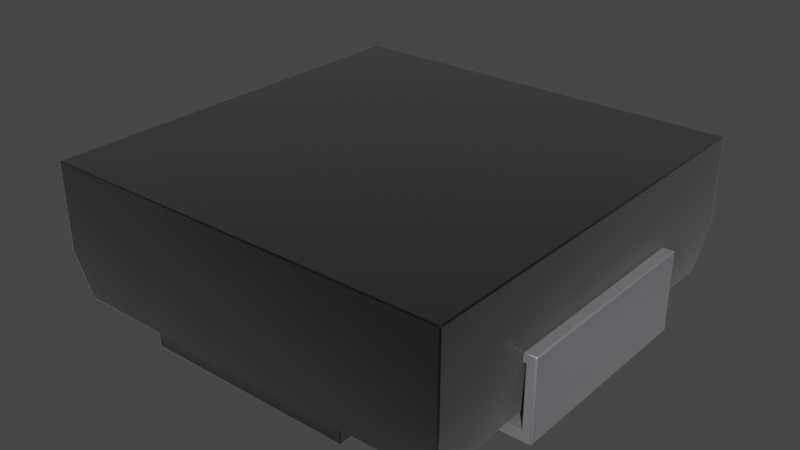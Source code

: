 # Source: IHLP2020BZER4R7M01.blend  (saved by Blender 4.1.23; exported with 4.5.12 LTS)
import bpy
from mathutils import Matrix  # noqa: F401  (used for matrix-valued properties, if any)

bpy.ops.wm.read_factory_settings(use_empty=True)
scene = bpy.context.scene
scene.name = 'Scene'

# ---- collections
col_collection = bpy.data.collections.new('Collection'); scene.collection.children.link(col_collection)

# ---- materials (node trees are filled in below, after node groups)
mat_inductor_ceramic_2 = bpy.data.materials.new('inductor_ceramic_2')
mat_inductor_ceramic_2.use_transparent_shadow = False
mat_inductor_ceramic_2.preview_render_type = 'CUBE'
mat_metal_pins = bpy.data.materials.new('metal_pins')
mat_metal_pins.use_transparent_shadow = False
mat_metal_pins.preview_render_type = 'CUBE'
mat_metal_pins.use_preview_world = True

# ---- material node trees
mat_inductor_ceramic_2.use_nodes = True; mat_inductor_ceramic_2.node_tree.nodes.clear()
_N = mat_inductor_ceramic_2.node_tree.nodes; _L = mat_inductor_ceramic_2.node_tree.links
n0 = _N.new('ShaderNodeOutputMaterial'); n0.name = 'Material Output'; n0.location = (311, 300)
n1 = _N.new('ShaderNodeTexCoord'); n1.name = 'Texture Coordinate'; n1.location = (-940, 256)
n2 = _N.new('ShaderNodeTexNoise'); n2.name = 'Noise Texture'; n2.location = (-519, 157)
n2.inputs[2].default_value = 10.0
n2.inputs[3].default_value = 16.0
n2.inputs[4].default_value = 0.8542
n2.inputs[8].default_value = 4.0
n3 = _N.new('ShaderNodeMapping'); n3.name = 'Mapping'; n3.location = (-765, 243)
n3.inputs[3].default_value = (120.4, 1.0, 1.0)
n4 = _N.new('ShaderNodeBsdfPrincipled'); n4.name = 'Principled BSDF'; n4.location = (36, 293)
n4.distribution = 'GGX'
n4.subsurface_method = 'BURLEY'
n4.inputs[1].default_value = 0.6955
n4.inputs[2].default_value = 0.4159
n4.inputs[3].default_value = 1.45
n4.inputs[13].default_value = 0.7841
n4.inputs[19].default_value = 0.01591
n4.inputs[20].default_value = 0.0
n4.inputs[24].default_value = 0.2
n4.inputs[27].default_value = (0.0, 0.0, 0.0, 1.0)
n4.inputs[28].default_value = 1.0
n5 = _N.new('ShaderNodeValToRGB'); n5.name = 'ColorRamp'; n5.location = (-322, 228)
while len(n5.color_ramp.elements) > 1: n5.color_ramp.elements.remove(n5.color_ramp.elements[-1])
n5.color_ramp.elements[0].position = 0.05909; n5.color_ramp.elements[0].color = (0.0, 0.0, 0.0, 1.0)
_e = n5.color_ramp.elements.new(0.6); _e.color = (0.0095, 0.008778, 0.008838, 1.0)
n6 = _N.new('ShaderNodeMix'); n6.name = 'Mix'; n6.location = (-234, 173)
n6.data_type = 'RGBA'
n6.inputs[0].default_value = 0.6955
n6.inputs[7].default_value = (1.0, 1.0, 1.0, 1.0)
n7 = _N.new('ShaderNodeMix'); n7.name = 'Mix.001'; n7.location = (-134, 173)
n7.data_type = 'RGBA'
n7.inputs[0].default_value = 0.6045
n7.inputs[6].default_value = (1.0, 1.0, 1.0, 1.0)
_L.new(n4.outputs[0], n0.inputs[0])
_L.new(n3.outputs[0], n2.inputs[0])
_L.new(n2.outputs[1], n5.inputs[0])
_L.new(n5.outputs[0], n4.inputs[0])
_L.new(n1.outputs[2], n3.inputs[0])
_L.new(n5.outputs[0], n6.inputs[6])
_L.new(n6.outputs[2], n7.inputs[7])
_L.new(n7.outputs[2], n4.inputs[14])
n0.is_active_output = True
mat_metal_pins.use_nodes = True; mat_metal_pins.node_tree.nodes.clear()
_N = mat_metal_pins.node_tree.nodes; _L = mat_metal_pins.node_tree.links
n0 = _N.new('ShaderNodeMapping'); n0.name = 'Mapping'; n0.location = (-1447, -91)
n0.inputs[3].default_value = (4.8, 1.2, 1.1)
n1 = _N.new('ShaderNodeBsdfPrincipled'); n1.name = 'Principled BSDF'; n1.location = (-560, 254)
n1.distribution = 'GGX'
n1.subsurface_method = 'BURLEY'
n1.inputs[1].default_value = 0.7818
n1.inputs[2].default_value = 0.2886
n1.inputs[3].default_value = 1.45
n1.inputs[13].default_value = 0.0
n1.inputs[27].default_value = (0.0, 0.0, 0.0, 1.0)
n1.inputs[28].default_value = 1.0
n2 = _N.new('ShaderNodeOutputMaterial'); n2.name = 'Material Output.002'; n2.location = (-205, 253)
n2.width = 213
n3 = _N.new('ShaderNodeTexNoise'); n3.name = 'Noise Texture.002'; n3.location = (-1228, -73)
n3.inputs[2].default_value = 0.1
n3.inputs[3].default_value = 7.0
n3.inputs[4].default_value = 0.6
n3.inputs[8].default_value = 0.4
n4 = _N.new('ShaderNodeTexCoord'); n4.name = 'Texture Coordinate'; n4.location = (-1636, -116)
n5 = _N.new('ShaderNodeMix'); n5.name = 'Mix.001'; n5.location = (-921, 45)
n5.data_type = 'RGBA'
n5.inputs[6].default_value = (0.9398, 0.9547, 1.0, 1.0)
n5.inputs[7].default_value = (0.13, 0.1259, 0.1359, 1.0)
n6 = _N.new('ShaderNodeBump'); n6.name = 'Bump.001'; n6.location = (-1001, -227)
n6.inputs[0].default_value = 0.05
n6.inputs[1].default_value = 0.01
n6.inputs[2].default_value = 1.0
_L.new(n1.outputs[0], n2.inputs[0])
_L.new(n3.outputs[0], n6.inputs[3])
_L.new(n0.outputs[0], n3.inputs[0])
_L.new(n3.outputs[0], n5.inputs[0])
_L.new(n4.outputs[3], n0.inputs[0])
_L.new(n5.outputs[2], n1.inputs[0])
_L.new(n6.outputs[0], n1.inputs[5])
n2.is_active_output = True

# ---- world
world_world = bpy.data.worlds.new('World'); scene.world = world_world
world_world.use_nodes = True; world_world.node_tree.nodes.clear()
_N = world_world.node_tree.nodes; _L = world_world.node_tree.links
n0 = _N.new('ShaderNodeOutputWorld'); n0.name = 'World Output'; n0.location = (300, 300)
n1 = _N.new('ShaderNodeBackground'); n1.name = 'Background'; n1.location = (10, 300)
n1.inputs[0].default_value = (0.05088, 0.05088, 0.05088, 1.0)
_L.new(n1.outputs[0], n0.inputs[0])
n0.is_active_output = True
world_world.color = (0.05088, 0.05088, 0.05088)
world_world.use_sun_shadow = False
world_world.sun_shadow_jitter_overblur = 0.0

# ---- meshes
me_shape_9_indexedfaceset_001 = bpy.data.meshes.new('SHAPE_9_IndexedFaceSet.001')
me_shape_9_indexedfaceset_001.from_pydata([(-1.067, 1.07, 0.7799), (1.067, 1.07, 0.335), (1.067, 1.07, 0.7799), (-1.067, -1.07, 0.335), (1.067, -1.07, 0.7799), (-1.067, -1.07, 0.7799), (-1.067, 1.07, 0.335), (-1.024, 1.026, 0.07008), (0.5488, -1.026, 0.07008), (1.067, -1.07, 0.335), (0.5488, -1.026, 0.0), (-0.5488, -1.026, 0.07008), (-0.5488, 1.026, 0.07008), (0.5488, 1.026, 0.0), (-0.5488, 1.026, 0.0), (-0.5488, -1.026, 0.0), (-1.024, -1.026, 0.07008), (1.024, 1.026, 0.07008), (1.024, -1.026, 0.07008), (0.5488, 1.026, 0.07008), (1.067, 0.55, 0.415), (1.13, 0.55, 0.415), (1.08, -0.55, 0.05), (0.6098, -0.55, 0.0), (0.6098, -0.55, 0.05), (1.08, 0.55, 0.05), (1.08, -0.55, 0.365), (1.08, 0.55, 0.365), (1.13, 0.55, 0.0), (0.6098, 0.55, 0.0), (0.6098, 0.55, 0.05), (1.067, 0.55, 0.365), (1.13, -0.55, 0.0), (1.13, -0.55, 0.415), (1.067, -0.55, 0.415), (1.067, -0.55, 0.365), (-1.067, -0.55, 0.415), (-0.6098, -0.55, 0.05), (-1.08, -0.55, 0.05), (-0.6098, 0.55, 0.05), (-1.08, 0.55, 0.05), (-1.067, 0.55, 0.415), (-0.6098, -0.55, 0.0), (-1.08, 0.55, 0.365), (-1.08, -0.55, 0.365), (-1.067, 0.55, 0.365), (-1.13, 0.55, 0.0), (-1.13, -0.55, 0.0), (-1.067, -0.55, 0.365), (-1.13, -0.55, 0.415), (-0.6098, 0.55, 0.0), (-1.13, 0.55, 0.415)], [], [(0, 2, 4, 5), (4, 2, 1, 9), (0, 5, 3, 6), (5, 4, 9, 3), (8, 19, 13, 10), (6, 3, 16, 7), (12, 6, 7), (1, 19, 17), (6, 19, 1), (6, 12, 19), (8, 9, 18), (3, 11, 16), (9, 11, 3), (9, 8, 11), (12, 11, 15, 14), (12, 7, 16, 11), (40, 39, 37, 38), (17, 19, 8, 18), (11, 8, 10, 15), (19, 12, 14, 13), (20, 21, 33, 34), (30, 25, 22, 24), (33, 21, 28, 32), (20, 34, 35, 31), (30, 24, 23, 29), (27, 26, 22, 25), (27, 31, 35, 26), (28, 29, 23, 32), (51, 41, 36, 49), (25, 30, 29), (28, 25, 29), (20, 31, 27), (21, 27, 25), (21, 25, 28), (21, 20, 27), (26, 33, 32), (26, 32, 22), (34, 26, 35), (34, 33, 26), (23, 22, 32), (24, 22, 23), (51, 49, 47, 46), (2, 0, 6, 1), (36, 41, 45, 48), (37, 39, 50, 42), (44, 43, 40, 38), (45, 43, 44, 48), (50, 46, 47, 42), (9, 1, 17, 18), (38, 37, 42), (47, 38, 42), (36, 48, 44), (49, 44, 38), (49, 38, 47), (49, 36, 44), (43, 51, 46), (43, 46, 40), (41, 43, 45), (41, 51, 43), (50, 40, 46), (39, 40, 50), (13, 14, 15, 10)])
me_shape_9_indexedfaceset_001.polygons.foreach_set('use_smooth', [True] * 62)
me_shape_9_indexedfaceset_001.polygons.foreach_set('material_index', [0, 0, 0, 0, 0, 0, 0, 0, 0, 0, 0, 0, 0, 0, 0, 0, 1, 0, 0, 0, 1, 1, 1, 1, 1, 1, 1, 1, 1, 1, 1, 1, 1, 1, 1, 1, 1, 1, 1, 1, 1, 1, 0, 1, 1, 1, 1, 1, 0, 1, 1, 1, 1, 1, 1, 1, 1, 1, 1, 1, 1, 0])
_k = set([(0, 2), (0, 5), (0, 6), (1, 2), (1, 17), (2, 4), (3, 5), (3, 16), (4, 5), (4, 9), (6, 7), (7, 12), (7, 16), (8, 10), (8, 18), (8, 19), (9, 18), (10, 13), (10, 15), (11, 12), (11, 15), (11, 16), (12, 14), (13, 14), (13, 19), (14, 15), (17, 18), (17, 19), (20, 21), (20, 31), (20, 34), (21, 28), (21, 33), (22, 24), (22, 25), (22, 26), (23, 24), (23, 29), (23, 32), (24, 30), (25, 27), (25, 30), (26, 27), (26, 35), (27, 31), (28, 29), (28, 32), (29, 30), (31, 35), (32, 33), (33, 34), (34, 35), (36, 41), (36, 48), (36, 49), (37, 38), (37, 39), (37, 42), (38, 40), (38, 44), (39, 40), (39, 50), (40, 43), (41, 45), (41, 51), (42, 47), (42, 50), (43, 44), (43, 45), (44, 48), (45, 48), (46, 47), (46, 50), (46, 51), (47, 49), (49, 51)])
me_shape_9_indexedfaceset_001.attributes.new('sharp_edge', 'BOOLEAN', 'EDGE').data.foreach_set('value', [ (min(e.vertices), max(e.vertices)) in _k for e in me_shape_9_indexedfaceset_001.edges])
_uv = me_shape_9_indexedfaceset_001.uv_layers.new(name='UVMap')
_uv.uv.foreach_set('vector', [0.0277, 0.9735, 0.9723, 0.9735, 0.9723, 0.02648, 0.0277, 0.02648, 0.02648, 0.7492, 0.9735, 0.7492, 0.9735, 0.5523, 0.02648, 0.5523, 0.9735, 0.7492, 0.02648, 0.7492, 0.02648, 0.5523, 0.9735, 0.5523, 0.0277, 0.7492, 0.9723, 0.7492, 0.9723, 0.5523, 0.0277, 0.5523, 0.04582, 0.4351, 0.9542, 0.4351, 0.9542, 0.4041, 0.04582, 0.4041, 0.9735, 0.5523, 0.02648, 0.5523, 0.04582, 0.4351, 0.9542, 0.4351, 0.2571, 0.4351, 0.0277, 0.5523, 0.04704, 0.4351, 0.9723, 0.5523, 0.7429, 0.4351, 0.953, 0.4351, 0.0277, 0.5523, 0.7429, 0.4351, 0.9723, 0.5523, 0.0277, 0.5523, 0.2571, 0.4351, 0.7429, 0.4351, 0.7429, 0.4351, 0.9723, 0.5523, 0.953, 0.4351, 0.0277, 0.5523, 0.2571, 0.4351, 0.04704, 0.4351, 0.9723, 0.5523, 0.2571, 0.4351, 0.0277, 0.5523, 0.9723, 0.5523, 0.7429, 0.4351, 0.2571, 0.4351, 0.9542, 0.4351, 0.04582, 0.4351, 0.04582, 0.4041, 0.9542, 0.4041, 0.2571, 0.9542, 0.04704, 0.9542, 0.04704, 0.04582, 0.2571, 0.04582, 0.02213, 0.7434, 0.2301, 0.7434, 0.2301, 0.2566, 0.02213, 0.2566, 0.953, 0.9542, 0.7429, 0.9542, 0.7429, 0.04582, 0.953, 0.04582, 0.2571, 0.4351, 0.7429, 0.4351, 0.7429, 0.4041, 0.2571, 0.4041, 0.7429, 0.4351, 0.2571, 0.4351, 0.2571, 0.4041, 0.7429, 0.4041, 0.9723, 0.7434, 1.0, 0.7434, 1.0, 0.2566, 0.9723, 0.2566, 0.7699, 0.7434, 0.9779, 0.7434, 0.9779, 0.2566, 0.7699, 0.2566, 0.2566, 0.5877, 0.7434, 0.5877, 0.7434, 0.4041, 0.2566, 0.4041, 0.7434, 0.5877, 0.2566, 0.5877, 0.2566, 0.5656, 0.7434, 0.5656, 0.7434, 0.4262, 0.2566, 0.4262, 0.2566, 0.4041, 0.7434, 0.4041, 0.7434, 0.5656, 0.2566, 0.5656, 0.2566, 0.4262, 0.7434, 0.4262, 0.9779, 0.7434, 0.9723, 0.7434, 0.9723, 0.2566, 0.9779, 0.2566, 1.0, 0.7434, 0.7699, 0.7434, 0.7699, 0.2566, 1.0, 0.2566, 0.0, 0.7434, 0.0277, 0.7434, 0.0277, 0.2566, 0.0, 0.2566, 0.9779, 0.4262, 0.7699, 0.4262, 0.7699, 0.4041, 1.0, 0.4041, 0.9779, 0.4262, 0.7699, 0.4041, 0.9723, 0.5877, 0.9723, 0.5656, 0.9779, 0.5656, 1.0, 0.5877, 0.9779, 0.5656, 0.9779, 0.4262, 1.0, 0.5877, 0.9779, 0.4262, 1.0, 0.4041, 1.0, 0.5877, 0.9723, 0.5877, 0.9779, 0.5656, 0.9779, 0.5656, 1.0, 0.5877, 1.0, 0.4041, 0.9779, 0.5656, 1.0, 0.4041, 0.9779, 0.4262, 0.9723, 0.5877, 0.9779, 0.5656, 0.9723, 0.5656, 0.9723, 0.5877, 1.0, 0.5877, 0.9779, 0.5656, 0.7699, 0.4041, 0.9779, 0.4262, 1.0, 0.4041, 0.7699, 0.4262, 0.9779, 0.4262, 0.7699, 0.4041, 0.7434, 0.5877, 0.2566, 0.5877, 0.2566, 0.4041, 0.7434, 0.4041, 0.9723, 0.7492, 0.0277, 0.7492, 0.0277, 0.5523, 0.9723, 0.5523, 0.2566, 0.5877, 0.7434, 0.5877, 0.7434, 0.5656, 0.2566, 0.5656, 0.2566, 0.4262, 0.7434, 0.4262, 0.7434, 0.4041, 0.2566, 0.4041, 0.2566, 0.5656, 0.7434, 0.5656, 0.7434, 0.4262, 0.2566, 0.4262, 0.0277, 0.7434, 0.02213, 0.7434, 0.02213, 0.2566, 0.0277, 0.2566, 0.2301, 0.7434, 0.0, 0.7434, 0.0, 0.2566, 0.2301, 0.2566, 0.02648, 0.5523, 0.9735, 0.5523, 0.9542, 0.4351, 0.04582, 0.4351, 0.02213, 0.4262, 0.2301, 0.4262, 0.2301, 0.4041, 0.0, 0.4041, 0.02213, 0.4262, 0.2301, 0.4041, 0.0277, 0.5877, 0.0277, 0.5656, 0.02213, 0.5656, 0.0, 0.5877, 0.02213, 0.5656, 0.02213, 0.4262, 0.0, 0.5877, 0.02213, 0.4262, 0.0, 0.4041, 0.0, 0.5877, 0.0277, 0.5877, 0.02213, 0.5656, 0.02213, 0.5656, 0.0, 0.5877, 0.0, 0.4041, 0.02213, 0.5656, 0.0, 0.4041, 0.02213, 0.4262, 0.0277, 0.5877, 0.02213, 0.5656, 0.0277, 0.5656, 0.0277, 0.5877, 0.0, 0.5877, 0.02213, 0.5656, 0.2301, 0.4041, 0.02213, 0.4262, 0.0, 0.4041, 0.2301, 0.4262, 0.02213, 0.4262, 0.2301, 0.4041, 0.7429, 0.9542, 0.2571, 0.9542, 0.2571, 0.04582, 0.7429, 0.04582])
me_shape_9_indexedfaceset_001.materials.append(mat_inductor_ceramic_2)
me_shape_9_indexedfaceset_001.materials.append(mat_metal_pins)
me_shape_9_indexedfaceset_001.update()
me_shape_9_indexedfaceset_001.normals_split_custom_set([tuple(v) for v in zip(*[iter([0.0, 0.0, -1.0, 0.0, 0.0, -1.0, 0.0, 0.0, -1.0, 0.0, 0.0, -1.0, -1.0, 0.0, 0.0, -1.0, 0.0, 0.0, -0.997, 0.0, 0.07722, -0.997, 0.0, 0.07722, 1.0, 0.0, 0.0, 1.0, 0.0, 0.0, 0.997, 0.0, 0.07722, 0.997, 0.0, 0.07722, 0.0, 1.0, 0.0, 0.0, 1.0, 0.0, 0.0, 0.997, 0.07722, 0.0, 0.997, 0.07722, -1.0, 0.0, 0.0, -1.0, 0.0, 0.0, -1.0, 0.0, 0.0, -1.0, 0.0, 0.0, 0.997, 0.0, 0.07722, 0.997, 0.0, 0.07722, 0.9867, 0.0, 0.1627, 0.9867, 0.0, 0.1627, 0.0, -0.9941, 0.1088, 0.0, -0.997, 0.07722, 0.0, -0.9867, 0.1627, 0.0, -0.997, 0.07722, 0.0, -0.9941, 0.1088, 0.0, -0.9867, 0.1627, 0.0, -0.997, 0.07722, 0.0, -0.9941, 0.1088, 0.0, -0.997, 0.07722, 0.0, -0.997, 0.07722, 0.0, -0.9941, 0.1088, 0.0, -0.9941, 0.1088, 0.0, 0.9941, 0.1088, 0.0, 0.997, 0.07722, 0.0, 0.9867, 0.1627, 0.0, 0.997, 0.07722, 0.0, 0.9941, 0.1088, 0.0, 0.9867, 0.1627, 0.0, 0.997, 0.07722, 0.0, 0.9941, 0.1088, 0.0, 0.997, 0.07722, 0.0, 0.997, 0.07722, 0.0, 0.9941, 0.1088, 0.0, 0.9941, 0.1088, 1.0, 0.0, 0.0, 1.0, 0.0, 0.0, 1.0, 0.0, 0.0, 1.0, 0.0, 0.0, 0.0, 0.0, 1.0, 0.0, 0.0, 1.0, 0.0, 0.0, 1.0, 0.0, 0.0, 1.0, 0.0, 0.0, -1.0, 0.0, 0.0, -1.0, 0.0, 0.0, -1.0, 0.0, 0.0, -1.0, 0.0, 0.0, 1.0, 0.0, 0.0, 1.0, 0.0, 0.0, 1.0, 0.0, 0.0, 1.0, 0.0, 0.9941, 0.1088, 0.0, 0.9941, 0.1088, 0.0, 1.0, 0.0, 0.0, 1.0, 0.0, 0.0, -0.9941, 0.1088, 0.0, -0.9941, 0.1088, 0.0, -1.0, 0.0, 0.0, -1.0, 0.0, 0.0, 0.0, -1.0, 0.0, 0.0, -1.0, 0.0, 0.0, -1.0, 0.0, 0.0, -1.0, 0.0, 0.0, -1.0, 0.0, 0.0, -1.0, 0.0, 0.0, -1.0, 0.0, 0.0, -1.0, -1.0, 0.0, 0.0, -1.0, 0.0, 0.0, -1.0, 0.0, 0.0, -1.0, 0.0, 0.0, 1.0, 0.0, 0.0, 1.0, 0.0, 0.0, 1.0, 0.0, 0.0, 1.0, 0.0, 0.0, 1.0, 0.0, 0.0, 1.0, 0.0, 0.0, 1.0, 0.0, 0.0, 1.0, 0.0, 0.0, 1.0, 0.0, 0.0, 1.0, 0.0, 0.0, 1.0, 0.0, 0.0, 1.0, 0.0, 0.0, 0.0, 0.0, 1.0, 0.0, 0.0, 1.0, 0.0, 0.0, 1.0, 0.0, 0.0, 1.0, 0.0, 0.0, 1.0, 0.0, 0.0, 1.0, 0.0, 0.0, 1.0, 0.0, 0.0, 1.0, 0.0, 0.0, -1.0, 0.0, 0.0, -1.0, 0.0, 0.0, -1.0, 0.0, 0.0, -1.0, 0.0, -1.0, -1.095e-06, 0.0, -1.0, 0.0, 0.0, -1.0, -1.546e-07, 0.0, -1.0, -1.146e-06, 0.0, -1.0, -1.095e-06, 0.0, -1.0, -1.546e-07, 0.0, -1.0, 2.508e-07, 0.0, -1.0, 0.0, 0.0, -1.0, 6.518e-08, 0.0, -1.0, 1.488e-07, 0.0, -1.0, 6.518e-08, 0.0, -1.0, -1.095e-06, 0.0, -1.0, 1.488e-07, 0.0, -1.0, -1.095e-06, 0.0, -1.0, -1.146e-06, 0.0, -1.0, 1.488e-07, 0.0, -1.0, 2.508e-07, 0.0, -1.0, 6.518e-08, 0.0, 1.0, 0.0, 0.0, 1.0, 0.0, 0.0, 1.0, -8.596e-07, 0.0, 1.0, 0.0, 0.0, 1.0, -8.596e-07, 0.0, 1.0, -8.209e-07, 0.0, 1.0, 0.0, 0.0, 1.0, 0.0, 0.0, 1.0, 0.0, 0.0, 1.0, 0.0, 0.0, 1.0, 0.0, 0.0, 1.0, 0.0, 0.0, 1.0, -1.159e-07, 0.0, 1.0, -8.209e-07, 0.0, 1.0, -8.596e-07, 0.0, 1.0, 0.0, 0.0, 1.0, -8.209e-07, 0.0, 1.0, -1.159e-07, 1.0, 0.0, 0.0, 1.0, 0.0, 0.0, 1.0, 0.0, 0.0, 1.0, 0.0, 0.0, 0.0, -1.0, 0.0, 0.0, -1.0, 0.0, 0.0, -0.997, 0.07722, 0.0, -0.997, 0.07722, -1.0, 0.0, 0.0, -1.0, 0.0, 0.0, -1.0, 0.0, 0.0, -1.0, 0.0, 0.0, -1.0, 0.0, 0.0, -1.0, 0.0, 0.0, -1.0, 0.0, 0.0, -1.0, 0.0, 0.0, -1.0, 0.0, 0.0, -1.0, 0.0, 0.0, -1.0, 0.0, 0.0, -1.0, 0.0, 0.0, 0.0, 0.0, 1.0, 0.0, 0.0, 1.0, 0.0, 0.0, 1.0, 0.0, 0.0, 1.0, 0.0, 0.0, 1.0, 0.0, 0.0, 1.0, 0.0, 0.0, 1.0, 0.0, 0.0, 1.0, -0.997, 0.0, 0.07722, -0.997, 0.0, 0.07722, -0.9867, 0.0, 0.1627, -0.9867, 0.0, 0.1627, 0.0, 1.0, -1.095e-06, 0.0, 1.0, 0.0, 0.0, 1.0, -1.546e-07, 0.0, 1.0, -1.146e-06, 0.0, 1.0, -1.095e-06, 0.0, 1.0, -1.546e-07, 0.0, 1.0, 2.508e-07, 0.0, 1.0, 0.0, 0.0, 1.0, 6.518e-08, 0.0, 1.0, 1.488e-07, 0.0, 1.0, 6.518e-08, 0.0, 1.0, -1.095e-06, 0.0, 1.0, 1.488e-07, 0.0, 1.0, -1.095e-06, 0.0, 1.0, -1.146e-06, 0.0, 1.0, 1.488e-07, 0.0, 1.0, 2.508e-07, 0.0, 1.0, 6.518e-08, 0.0, -1.0, 0.0, 0.0, -1.0, 0.0, 0.0, -1.0, -8.596e-07, 0.0, -1.0, 0.0, 0.0, -1.0, -8.596e-07, 0.0, -1.0, -8.209e-07, 0.0, -1.0, 0.0, 0.0, -1.0, 0.0, 0.0, -1.0, 0.0, 0.0, -1.0, 0.0, 0.0, -1.0, 0.0, 0.0, -1.0, 0.0, 0.0, -1.0, -1.159e-07, 0.0, -1.0, -8.209e-07, 0.0, -1.0, -8.596e-07, 0.0, -1.0, 0.0, 0.0, -1.0, -8.209e-07, 0.0, -1.0, -1.159e-07, 0.0, 0.0, 1.0, 0.0, 0.0, 1.0, 0.0, 0.0, 1.0, 0.0, 0.0, 1.0])] * 3)])

# ---- objects
ob_shape_9_indexedfaceset = bpy.data.objects.new('SHAPE_9_IndexedFaceSet', me_shape_9_indexedfaceset_001)

# ---- transforms, parenting, visibility, modifiers, constraints
ob_shape_9_indexedfaceset.location = (0.0, 0.0, 0.0)
ob_shape_9_indexedfaceset.scale = (2.54, 2.54, 2.54)
_m = ob_shape_9_indexedfaceset.modifiers.new('Bevel', 'BEVEL')
_m.width = 0.32
_m.width_pct = 0.32
_m.segments = 3

# ---- collection membership
col_collection.objects.link(ob_shape_9_indexedfaceset)

# ---- scene / render settings (as saved in the file)
scene.frame_start = 1; scene.frame_end = 250; scene.frame_set(1)
scene.render.engine = 'BLENDER_EEVEE_NEXT'
scene.cycles.sampling_pattern = 'TABULATED_SOBOL'
scene.cycles.use_light_tree = False
scene.eevee.ray_tracing_options.trace_max_roughness = 0.0
scene.view_settings.view_transform = 'Filmic'
bpy.context.view_layer.update()

# ---- added for rendering (the .blend has no active camera and no usable light): camera, sun
cam_auto = bpy.data.cameras.new('AutoCamera')
cam_auto.lens = 50.0
cam_auto.sensor_width = 36.0
cam_auto.clip_end = 1000.0
ob_auto_camera = bpy.data.objects.new('AutoCamera', cam_auto)
scene.collection.objects.link(ob_auto_camera)
ob_auto_camera.location = (7.54056, -9.04867, 7.02294)
ob_auto_camera.rotation_euler = (1.09748, -7.21219e-08, 0.694738)
scene.camera = ob_auto_camera
light_auto_sun = bpy.data.lights.new('AutoSun', 'SUN')
light_auto_sun.energy = 3.0
light_auto_sun.angle = 0.0523599
ob_auto_sun = bpy.data.objects.new('AutoSun', light_auto_sun)
scene.collection.objects.link(ob_auto_sun)
ob_auto_sun.rotation_euler = (0.872665, 0.174533, 0.523599)
bpy.context.view_layer.update()
